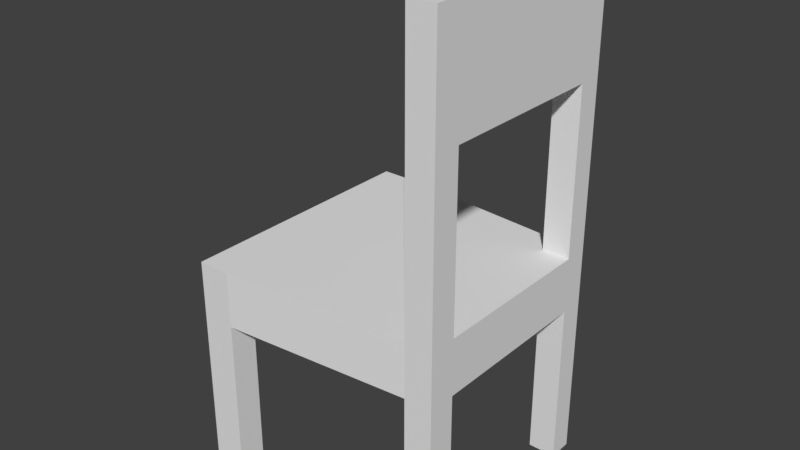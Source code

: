 # Source: chairSimple.blend  (saved by Blender 2.79.0; exported with 4.5.12 LTS)
import bpy
from mathutils import Matrix  # noqa: F401  (used for matrix-valued properties, if any)

bpy.ops.wm.read_factory_settings(use_empty=True)
scene = bpy.context.scene
scene.name = 'Scene'

# ---- collections
col_collection_1 = bpy.data.collections.new('Collection 1'); scene.collection.children.link(col_collection_1)

# ---- materials (node trees are filled in below, after node groups)
mat_material = bpy.data.materials.new('Material')
mat_material.alpha_threshold = 0.0
mat_material.use_transparent_shadow = False
mat_material.roughness = 0.5
mat_material.line_color = (0.0, 0.0, 0.0, 1.0)

# ---- material node trees

# ---- world
world_world = bpy.data.worlds.new('World'); scene.world = world_world
world_world.color = (0.05088, 0.05088, 0.05088)
world_world.use_sun_shadow = False
world_world.sun_shadow_jitter_overblur = 0.0
world_world.cycles.sampling_method = 'MANUAL'

# ---- meshes
me_cube = bpy.data.meshes.new('Cube')
me_cube.from_pydata([(1.0, 1.0, 1.75), (1.0, -1.0, 1.75), (-1.0, -1.15, 1.75), (-1.0, 1.15, 1.75), (1.0, 1.0, 2.25), (1.0, -1.0, 2.25), (-1.0, -1.15, 2.25), (-1.0, 1.15, 2.25), (1.25, 1.0, 1.75), (1.25, -1.0, 1.75), (1.25, 1.0, 2.25), (1.25, -1.0, 2.25), (1.0, -0.75, 1.75), (-1.0, -0.9, 1.75), (1.0, -0.75, 2.25), (-1.0, -0.9, 2.25), (1.25, -0.75, 1.75), (1.25, -0.75, 2.25), (-1.0, 0.9313, 1.75), (-1.0, 0.9313, 2.25), (1.0, 0.7812, 1.75), (1.0, 0.7812, 2.25), (1.25, 0.7812, 1.75), (1.25, 0.7812, 2.25), (-0.7, 1.15, 1.75), (-0.7, -1.15, 1.75), (-0.7, 1.15, 2.25), (-0.7, -1.15, 2.25), (-0.7, -0.9, 2.25), (-0.7, -0.9, 1.75), (-0.7, 0.9313, 1.75), (-0.7, 0.9312, 2.25), (1.0, -0.75, 0.25), (1.0, -1.0, 0.25), (-0.7, 1.15, 0.25), (-1.0, 1.15, 0.25), (-0.7, -1.15, 0.25), (-1.0, -1.15, 0.25), (-1.0, 0.9313, 0.25), (1.25, -0.75, 0.25), (1.25, -1.0, 0.25), (1.25, 1.0, 0.25), (1.0, 1.0, 0.25), (-1.0, -0.9, 0.25), (-0.7, -0.9, 0.25), (1.0, 0.7812, 0.25), (1.25, 0.7812, 0.25), (-0.7, 0.9313, 0.25), (1.0, -0.75, 3.75), (1.0, -1.0, 3.75), (1.25, -0.75, 3.75), (1.25, -1.0, 3.75), (1.25, 1.0, 3.75), (1.0, 1.0, 3.75), (1.0, 0.7812, 3.75), (1.25, 0.7812, 3.75), (1.0, -0.75, 4.75), (1.0, -1.0, 4.75), (1.25, -0.75, 4.75), (1.25, -1.0, 4.75), (1.25, 1.0, 4.75), (1.0, 1.0, 4.75), (1.0, 0.7812, 4.75), (1.25, 0.7812, 4.75)], [], [(0, 8, 41, 42), (28, 15, 6, 27), (17, 14, 48, 50), (25, 27, 6, 2), (18, 19, 7, 3), (26, 24, 3, 7), (16, 17, 11, 9), (5, 1, 9, 11), (0, 4, 10, 8), (12, 16, 39, 32), (9, 1, 33, 40), (22, 23, 17, 16), (2, 6, 15, 13), (21, 14, 17, 23), (31, 19, 15, 28), (30, 29, 13, 18), (25, 2, 37, 36), (26, 7, 19, 31), (21, 23, 55, 54), (8, 10, 23, 22), (12, 20, 22, 16), (13, 15, 19, 18), (4, 26, 31, 21), (0, 20, 30, 24), (20, 12, 29, 30), (21, 31, 28, 14), (4, 0, 24, 26), (1, 5, 27, 25), (14, 28, 27, 5), (12, 1, 25, 29), (44, 36, 37, 43), (45, 42, 41, 46), (33, 32, 39, 40), (34, 47, 38, 35), (20, 0, 42, 45), (16, 9, 40, 39), (22, 20, 45, 46), (18, 3, 35, 38), (2, 13, 43, 37), (8, 22, 46, 41), (29, 25, 36, 44), (1, 12, 32, 33), (3, 24, 34, 35), (30, 18, 38, 47), (24, 30, 47, 34), (13, 29, 44, 43), (52, 53, 61, 60), (53, 54, 62, 61), (5, 11, 51, 49), (14, 5, 49, 48), (10, 4, 53, 52), (23, 10, 52, 55), (11, 17, 50, 51), (4, 21, 54, 53), (56, 57, 59, 58), (61, 62, 63, 60), (51, 50, 58, 59), (55, 52, 60, 63), (50, 48, 56, 58), (49, 51, 59, 57), (48, 49, 57, 56), (54, 55, 63, 62), (54, 48, 56, 62), (54, 55, 50, 48), (55, 63, 58, 50), (62, 56, 58, 63)])
me_cube.materials.append(mat_material)
me_cube.use_remesh_preserve_volume = False
me_cube.use_remesh_preserve_attributes = False
me_cube.use_mirror_vertex_groups = False
me_cube.update()

# ---- objects
ob_cube = bpy.data.objects.new('Cube', me_cube)

# ---- transforms, parenting, visibility, modifiers, constraints
ob_cube.location = (0.0, 0.0, 0.0)
ob_cube.lock_rotations_4d = False
ob_cube.empty_display_type = 'ARROWS'
ob_cube.lineart.crease_threshold = 0.0

# ---- collection membership
col_collection_1.objects.link(ob_cube)

# ---- scene / render settings (as saved in the file)
scene.frame_start = 1; scene.frame_end = 250; scene.frame_set(1)
scene.render.engine = 'BLENDER_EEVEE_NEXT'
scene.render.resolution_percentage = 50
scene.render.dither_intensity = 0.0
scene.cycles.use_denoising = False
scene.cycles.samples = 128
scene.cycles.sampling_pattern = 'TABULATED_SOBOL'
scene.cycles.use_adaptive_sampling = False
scene.cycles.use_light_tree = False
scene.cycles.blur_glossy = 0.0
scene.cycles.sample_clamp_indirect = 0.0
scene.view_settings.view_transform = 'Standard'
bpy.context.view_layer.update()

# ---- added for rendering (the .blend has no active camera and no usable light): camera, sun
cam_auto = bpy.data.cameras.new('AutoCamera')
cam_auto.lens = 50.0
cam_auto.sensor_width = 36.0
cam_auto.clip_end = 1000.0
ob_auto_camera = bpy.data.objects.new('AutoCamera', cam_auto)
scene.collection.objects.link(ob_auto_camera)
ob_auto_camera.location = (5.2433, -6.14196, 6.59464)
ob_auto_camera.rotation_euler = (1.09748, -7.21219e-08, 0.694738)
scene.camera = ob_auto_camera
light_auto_sun = bpy.data.lights.new('AutoSun', 'SUN')
light_auto_sun.energy = 3.0
light_auto_sun.angle = 0.0523599
ob_auto_sun = bpy.data.objects.new('AutoSun', light_auto_sun)
scene.collection.objects.link(ob_auto_sun)
ob_auto_sun.rotation_euler = (0.872665, 0.174533, 0.523599)
bpy.context.view_layer.update()
